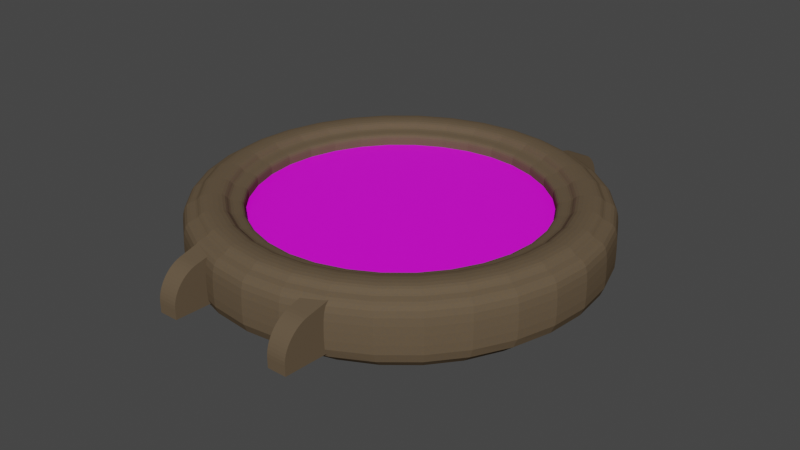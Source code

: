 # Source: Rel_gio_Madeira.blend  (saved by Blender 3.6.11; exported with 4.5.12 LTS)
import bpy
from mathutils import Matrix  # noqa: F401  (used for matrix-valued properties, if any)

bpy.ops.wm.read_factory_settings(use_empty=True)
scene = bpy.context.scene
scene.name = 'Scene'

# ---- collections
col_collection = bpy.data.collections.new('Collection'); scene.collection.children.link(col_collection)

# ---- images (referenced by path relative to the original .blend; pixels are not part of the script)
import os
ASSET_DIR = os.environ.get("B2B_ASSET_DIR", "")  # directory of the original .blend (textures are referenced by path, not embedded)
HERE = os.path.dirname(os.path.abspath(__file__))  # packed textures are extracted next to this script under _unpacked/

def load_image(name, relpath, width, height, colorspace="sRGB"):
    """Load a texture the original file referenced (path relative to the .blend, or extracted next to this script)."""
    p = next((c for c in (os.path.join(HERE, relpath), os.path.join(ASSET_DIR, relpath)) if relpath and os.path.exists(c)), "")
    if p:
        img = bpy.data.images.load(p, check_existing=True)
        img.name = name
    else:  # same state as the original file: an image datablock whose file is absent (Cycles renders it pink)
        img = bpy.data.images.new(name, width, height)
        img.source = "FILE"
        img.filepath = "//" + (relpath or name)
    img.colorspace_settings.name = colorspace
    return img
img_sat_removebg_preview_png = load_image('Sat-removebg-preview.png', 'Sat-removebg-preview.png', 1024, 1024, 'sRGB')

# ---- materials (node trees are filled in below, after node groups)
mat_material_002 = bpy.data.materials.new('Material.002')
mat_material_002.use_transparent_shadow = False
mat_matte_paint = bpy.data.materials.new('Matte Paint')
mat_matte_paint.alpha_threshold = 0.0
mat_matte_paint.use_transparent_shadow = False
mat_matte_paint.diffuse_color = (0.003096, 0.003008, 0.003074, 1.0)
mat_matte_paint.roughness = 1.0
mat_matte_paint.line_color = (0.0, 0.0, 0.0, 1.0)

# ---- node groups
ng_matte_paint = bpy.data.node_groups.new('Matte Paint', 'ShaderNodeTree')
_s = ng_matte_paint.interface.new_socket(name='Shader', in_out='OUTPUT', socket_type='NodeSocketShader')
_s = ng_matte_paint.interface.new_socket(name='Base Color', in_out='INPUT', socket_type='NodeSocketColor')
_s = ng_matte_paint.interface.new_socket(name='Reflective Factor', in_out='INPUT', socket_type='NodeSocketFloat')
_s.min_value = 0.0
_s.max_value = 1.0
_s = ng_matte_paint.interface.new_socket(name='Surface Scale', in_out='INPUT', socket_type='NodeSocketFloat')
_s.default_value = 1.0
_s.min_value = -1e+04
_s.max_value = 1e+04
_N = ng_matte_paint.nodes; _L = ng_matte_paint.links
n0 = _N.new('NodeFrame'); n0.name = 'Author'; n0.location = (-139, -133)
n0.label = 'By: Dr. Hacker "BE HACK 2000"'
n0.width = 268
n0.label_size = 16
n1 = _N.new('ShaderNodeMix'); n1.name = 'Mix'; n1.location = (-640, -371)
n1.data_type = 'RGBA'
n2 = _N.new('ShaderNodeBsdfDiffuse'); n2.name = 'Diffuse BSDF'; n2.location = (-480, -191)
n2.width = 140
n3 = _N.new('ShaderNodeMix'); n3.name = 'Mix.001'; n3.location = (-800, -374)
n3.data_type = 'RGBA'
n3.inputs[7].default_value = (0.07324, 0.07324, 0.07324, 1.0)
n4 = _N.new('ShaderNodeLayerWeight'); n4.name = 'Layer Weight'; n4.location = (-800, 0)
n5 = _N.new('ShaderNodeBsdfAnisotropic'); n5.name = 'Glossy BSDF'; n5.location = (-480, -332)
n5.width = 140
n5.distribution = 'BECKMANN'
n5.inputs[1].default_value = 0.4472
n6 = _N.new('ShaderNodeMix'); n6.name = 'Mix.004'; n6.location = (-640, -562)
n6.data_type = 'RGBA'
n6.blend_type = 'MULTIPLY'
n6.inputs[0].default_value = 1.0
n6.inputs[7].default_value = (0.5225, 0.5225, 0.5225, 1.0)
n7 = _N.new('ShaderNodeMixShader'); n7.name = 'Mix Shader'; n7.location = (-320, -334)
n8 = _N.new('ShaderNodeMixShader'); n8.name = 'Mix Shader.002'; n8.location = (-160, 0)
n9 = _N.new('ShaderNodeLightPath'); n9.name = 'Light Path'; n9.location = (-320, 0)
n10 = _N.new('ShaderNodeTexNoise'); n10.name = 'Noise Texture'; n10.location = (-800, -139)
n10.inputs[8].default_value = 0.5
n11 = _N.new('ShaderNodeMix'); n11.name = 'Mix.003'; n11.location = (-480, 0)
n11.data_type = 'RGBA'
n11.inputs[7].default_value = (0.005613, 0.005613, 0.005613, 1.0)
n12 = _N.new('ShaderNodeBrightContrast'); n12.name = 'Bright/Contrast'; n12.location = (-640, -232)
n12.inputs[0].default_value = (0.0, 0.0, 0.0, 1.0)
n13 = _N.new('NodeGroupOutput'); n13.name = 'Group Output'; n13.location = (0, 0)
n14 = _N.new('ShaderNodeValToRGB'); n14.name = 'ColorRamp'; n14.location = (-640, 0)
n14.width = 140
n14.color_ramp.interpolation = 'B_SPLINE'
while len(n14.color_ramp.elements) > 1: n14.color_ramp.elements.remove(n14.color_ramp.elements[-1])
n14.color_ramp.elements[0].position = 0.07455; n14.color_ramp.elements[0].color = (0.0, 0.0, 0.0, 1.0)
_e = n14.color_ramp.elements.new(0.45); _e.color = (1.0, 1.0, 1.0, 1.0)
n15 = _N.new('ShaderNodeMath'); n15.name = 'Math'; n15.location = (-960, 0)
n15.operation = 'MULTIPLY'
n15.inputs[1].default_value = 200.0
n16 = _N.new('NodeGroupInput'); n16.name = 'Group Input'; n16.location = (-1120, 0)
_L.new(n8.outputs[0], n13.inputs[0])
_L.new(n4.outputs[1], n14.inputs[0])
_L.new(n10.outputs[1], n1.inputs[0])
_L.new(n3.outputs[2], n1.inputs[7])
_L.new(n1.outputs[2], n2.inputs[0])
_L.new(n16.outputs[0], n3.inputs[6])
_L.new(n16.outputs[0], n1.inputs[6])
_L.new(n5.outputs[0], n7.inputs[2])
_L.new(n11.outputs[2], n7.inputs[0])
_L.new(n14.outputs[0], n11.inputs[0])
_L.new(n3.outputs[2], n6.inputs[6])
_L.new(n6.outputs[2], n5.inputs[0])
_L.new(n7.outputs[0], n8.inputs[1])
_L.new(n2.outputs[0], n7.inputs[1])
_L.new(n2.outputs[0], n8.inputs[2])
_L.new(n9.outputs[3], n8.inputs[0])
_L.new(n12.outputs[0], n11.inputs[6])
_L.new(n16.outputs[1], n12.inputs[1])
_L.new(n15.outputs[0], n10.inputs[2])
_L.new(n16.outputs[2], n15.inputs[0])
n13.is_active_output = True

# ---- material node trees
mat_material_002.use_nodes = True; mat_material_002.node_tree.nodes.clear()
_N = mat_material_002.node_tree.nodes; _L = mat_material_002.node_tree.links
n0 = _N.new('ShaderNodeBsdfPrincipled'); n0.name = 'Principled BSDF'; n0.location = (10, 300)
n0.distribution = 'GGX'
n0.subsurface_method = 'RANDOM_WALK_SKIN'
n0.inputs[3].default_value = 1.45
n0.inputs[27].default_value = (0.0, 0.0, 0.0, 1.0)
n0.inputs[28].default_value = 1.0
n1 = _N.new('ShaderNodeOutputMaterial'); n1.name = 'Material Output'; n1.location = (300, 300)
n2 = _N.new('ShaderNodeMapping'); n2.name = 'Mapping'; n2.location = (-537, 165)
n3 = _N.new('ShaderNodeTexCoord'); n3.name = 'Texture Coordinate'; n3.location = (-717, 165)
n4 = _N.new('ShaderNodeTexImage'); n4.name = 'Image Texture'; n4.location = (-357, 205)
n4.image = img_sat_removebg_preview_png
_L.new(n0.outputs[0], n1.inputs[0])
_L.new(n4.outputs[0], n0.inputs[0])
_L.new(n2.outputs[0], n4.inputs[0])
_L.new(n3.outputs[2], n2.inputs[0])
n1.is_active_output = True
mat_matte_paint.use_nodes = True; mat_matte_paint.node_tree.nodes.clear()
_N = mat_matte_paint.node_tree.nodes; _L = mat_matte_paint.node_tree.links
n0 = _N.new('ShaderNodeOutputMaterial'); n0.name = 'Material Output'; n0.location = (10, 74)
n1 = _N.new('ShaderNodeGroup'); n1.name = 'Matte Paint'; n1.location = (-197, 74)
n1.label = 'Matte Paint'
n1.width = 187
n1.node_tree = ng_matte_paint
n1.inputs[1].default_value = 0.0
n1.inputs[2].default_value = 1.0
n2 = _N.new('ShaderNodeRGB'); n2.name = 'RGB'; n2.location = (-411, 72)
n2.outputs[0].default_value = (0.1413, 0.09531, 0.05127, 1.0)
_L.new(n1.outputs[0], n0.inputs[0])
_L.new(n2.outputs[0], n1.inputs[0])
n0.is_active_output = True

# ---- world
world_world = bpy.data.worlds.new('World'); scene.world = world_world
world_world.use_nodes = True; world_world.node_tree.nodes.clear()
_N = world_world.node_tree.nodes; _L = world_world.node_tree.links
n0 = _N.new('ShaderNodeOutputWorld'); n0.name = 'World Output'; n0.location = (300, 300)
n1 = _N.new('ShaderNodeBackground'); n1.name = 'Background'; n1.location = (10, 300)
n1.inputs[0].default_value = (0.05088, 0.05088, 0.05088, 1.0)
_L.new(n1.outputs[0], n0.inputs[0])
n0.is_active_output = True
world_world.color = (0.05088, 0.05088, 0.05088)
world_world.use_sun_shadow = False
world_world.sun_shadow_jitter_overblur = 0.0

# ---- meshes
me_circle = bpy.data.meshes.new('Circle')
me_circle.from_pydata([(0.004088, 0.8742, 0.1405), (-0.158, 0.8582, 0.1405), (-0.3139, 0.8109, 0.1405), (-0.4575, 0.7341, 0.1405), (-0.5835, 0.6308, 0.1405), (-0.6868, 0.5049, 0.1405), (-0.7636, 0.3612, 0.1405), (-0.8109, 0.2054, 0.1405), (-0.8268, 0.04326, 0.1405), (-0.8109, -0.1188, 0.1405), (-0.7636, -0.2747, 0.1405), (-0.6868, -0.4184, 0.1405), (-0.5835, -0.5443, 0.1405), (-0.4575, -0.6476, 0.1405), (-0.3139, -0.7244, 0.1405), (-0.158, -0.7717, 0.1405), (0.004088, -0.7877, 0.1405), (0.1662, -0.7717, 0.1405), (0.3221, -0.7244, 0.1405), (0.4657, -0.6476, 0.1405), (0.5916, -0.5443, 0.1405), (0.695, -0.4184, 0.1405), (0.7718, -0.2747, 0.1405), (0.819, -0.1188, 0.1405), (0.835, 0.04326, 0.1405), (0.819, 0.2054, 0.1405), (0.7718, 0.3612, 0.1405), (0.695, 0.5049, 0.1405), (0.5916, 0.6308, 0.1405), (0.4657, 0.7341, 0.1405), (0.3221, 0.8109, 0.1405), (0.1662, 0.8582, 0.1405), (0.004088, 0.8742, 0.2121), (-0.158, 0.8582, 0.2121), (-0.3139, 0.8109, 0.2121), (-0.4575, 0.7341, 0.2121), (-0.5835, 0.6308, 0.2121), (-0.6868, 0.5049, 0.2121), (-0.7636, 0.3612, 0.2121), (-0.8109, 0.2054, 0.2121), (-0.8268, 0.04326, 0.2121), (-0.8109, -0.1188, 0.2121), (-0.7636, -0.2747, 0.2121), (-0.6868, -0.4184, 0.2121), (-0.5835, -0.5443, 0.2121), (-0.4575, -0.6476, 0.2121), (-0.3139, -0.7244, 0.2121), (-0.158, -0.7717, 0.2121), (0.004088, -0.7877, 0.2121), (0.1662, -0.7717, 0.2121), (0.3221, -0.7244, 0.2121), (0.4657, -0.6476, 0.2121), (0.5916, -0.5443, 0.2121), (0.695, -0.4184, 0.2121), (0.7718, -0.2747, 0.2121), (0.819, -0.1188, 0.2121), (0.835, 0.04326, 0.2121), (0.819, 0.2054, 0.2121), (0.7718, 0.3612, 0.2121), (0.695, 0.5049, 0.2121), (0.5916, 0.6308, 0.2121), (0.4657, 0.7341, 0.2121), (0.3221, 0.8109, 0.2121), (0.1662, 0.8582, 0.2121)], [], [(1, 0, 31, 30, 29, 28, 27, 26, 25, 24, 23, 22, 21, 20, 19, 18, 17, 16, 15, 14, 13, 12, 11, 10, 9, 8, 7, 6, 5, 4, 3, 2), (33, 34, 35, 36, 37, 38, 39, 40, 41, 42, 43, 44, 45, 46, 47, 48, 49, 50, 51, 52, 53, 54, 55, 56, 57, 58, 59, 60, 61, 62, 63, 32), (31, 0, 32, 63), (18, 19, 51, 50), (5, 6, 38, 37), (19, 20, 52, 51), (6, 7, 39, 38), (20, 21, 53, 52), (7, 8, 40, 39), (21, 22, 54, 53), (8, 9, 41, 40), (22, 23, 55, 54), (9, 10, 42, 41), (23, 24, 56, 55), (10, 11, 43, 42), (24, 25, 57, 56), (11, 12, 44, 43), (25, 26, 58, 57), (12, 13, 45, 44), (26, 27, 59, 58), (13, 14, 46, 45), (0, 1, 33, 32), (27, 28, 60, 59), (14, 15, 47, 46), (1, 2, 34, 33), (28, 29, 61, 60), (15, 16, 48, 47), (2, 3, 35, 34), (29, 30, 62, 61), (16, 17, 49, 48), (3, 4, 36, 35), (30, 31, 63, 62), (17, 18, 50, 49), (4, 5, 37, 36)])
_uv = me_circle.uv_layers.new(name='UVMap')
_uv.uv.foreach_set('vector', [0.0, 0.0, 0.0, 0.0, 0.0, 0.0, 0.0, 0.0, 0.0, 0.0, 0.0, 0.0, 0.0, 0.0, 0.0, 0.0, 0.0, 0.0, 0.0, 0.0, 0.0, 0.0, 0.0, 0.0, 0.0, 0.0, 0.0, 0.0, 0.0, 0.0, 0.0, 0.0, 0.0, 0.0, 0.0, 0.0, 0.0, 0.0, 0.0, 0.0, 0.0, 0.0, 0.0, 0.0, 0.0, 0.0, 0.0, 0.0, 0.0, 0.0, 0.0, 0.0, 0.0, 0.0, 0.0, 0.0, 0.0, 0.0, 0.0, 0.0, 0.0, 0.0, 0.0, 0.0, 0.6458, 0.9807, 0.5492, 0.9999, 0.4508, 0.9999, 0.3542, 0.9807, 0.2632, 0.943, 0.1813, 0.8883, 0.1117, 0.8187, 0.05699, 0.7368, 0.01931, 0.6458, 0.0001, 0.5492, 0.0001, 0.4508, 0.01931, 0.3542, 0.05699, 0.2632, 0.1117, 0.1813, 0.1813, 0.1117, 0.2632, 0.05699, 0.3542, 0.01931, 0.4508, 9.998e-05, 0.5492, 9.997e-05, 0.6458, 0.01931, 0.7368, 0.05699, 0.8187, 0.1117, 0.8883, 0.1813, 0.943, 0.2632, 0.9807, 0.3542, 0.9999, 0.4508, 0.9999, 0.5492, 0.9807, 0.6458, 0.943, 0.7368, 0.8883, 0.8187, 0.8187, 0.8883, 0.7368, 0.943, 0.0, 0.0, 0.0, 0.0, 0.0, 0.0, 0.0, 0.0, 0.0, 0.0, 0.0, 0.0, 0.0, 0.0, 0.0, 0.0, 0.0, 0.0, 0.0, 0.0, 0.0, 0.0, 0.0, 0.0, 0.0, 0.0, 0.0, 0.0, 0.0, 0.0, 0.0, 0.0, 0.0, 0.0, 0.0, 0.0, 0.0, 0.0, 0.0, 0.0, 0.0, 0.0, 0.0, 0.0, 0.0, 0.0, 0.0, 0.0, 0.0, 0.0, 0.0, 0.0, 0.0, 0.0, 0.0, 0.0, 0.0, 0.0, 0.0, 0.0, 0.0, 0.0, 0.0, 0.0, 0.0, 0.0, 0.0, 0.0, 0.0, 0.0, 0.0, 0.0, 0.0, 0.0, 0.0, 0.0, 0.0, 0.0, 0.0, 0.0, 0.0, 0.0, 0.0, 0.0, 0.0, 0.0, 0.0, 0.0, 0.0, 0.0, 0.0, 0.0, 0.0, 0.0, 0.0, 0.0, 0.0, 0.0, 0.0, 0.0, 0.0, 0.0, 0.0, 0.0, 0.0, 0.0, 0.0, 0.0, 0.0, 0.0, 0.0, 0.0, 0.0, 0.0, 0.0, 0.0, 0.0, 0.0, 0.0, 0.0, 0.0, 0.0, 0.0, 0.0, 0.0, 0.0, 0.0, 0.0, 0.0, 0.0, 0.0, 0.0, 0.0, 0.0, 0.0, 0.0, 0.0, 0.0, 0.0, 0.0, 0.0, 0.0, 0.0, 0.0, 0.0, 0.0, 0.0, 0.0, 0.0, 0.0, 0.0, 0.0, 0.0, 0.0, 0.0, 0.0, 0.0, 0.0, 0.0, 0.0, 0.0, 0.0, 0.0, 0.0, 0.0, 0.0, 0.0, 0.0, 0.0, 0.0, 0.0, 0.0, 0.0, 0.0, 0.0, 0.0, 0.0, 0.0, 0.0, 0.0, 0.0, 0.0, 0.0, 0.0, 0.0, 0.0, 0.0, 0.0, 0.0, 0.0, 0.0, 0.0, 0.0, 0.0, 0.0, 0.0, 0.0, 0.0, 0.0, 0.0, 0.0, 0.0, 0.0, 0.0, 0.0, 0.0, 0.0, 0.0, 0.0, 0.0, 0.0, 0.0, 0.0, 0.0, 0.0, 0.0, 0.0, 0.0, 0.0, 0.0, 0.0, 0.0, 0.0, 0.0, 0.0, 0.0, 0.0, 0.0, 0.0, 0.0, 0.0, 0.0, 0.0, 0.0, 0.0, 0.0, 0.0, 0.0, 0.0, 0.0, 0.0, 0.0, 0.0, 0.0, 0.0, 0.0, 0.0, 0.0, 0.0, 0.0, 0.0, 0.0, 0.0, 0.0, 0.0, 0.0])
me_circle.materials.append(mat_material_002)
me_circle.update()
me_cube_002 = bpy.data.meshes.new('Cube.002')
me_cube_002.from_pydata([(2.262, -0.8133, -1.008), (2.257, 1.187, -1.0), (2.257, 1.187, 1.0), (3.063, -0.8133, -1.008), (3.189, 1.187, -1.0), (3.189, 1.187, 1.0), (2.262, -0.8133, -0.5856), (2.259, 0.2523, 0.7717), (2.262, -0.8055, -0.4515), (2.262, -0.7823, -0.3155), (2.262, -0.7441, -0.1797), (2.262, -0.6912, -0.046), (2.262, -0.6247, 0.08362), (2.262, -0.5453, 0.2073), (2.261, -0.4543, 0.3232), (2.261, -0.353, 0.4296), (2.261, -0.2429, 0.5251), (2.26, -0.1256, 0.6081), (2.26, -0.002717, 0.6775), (2.26, 0.1239, 0.7323), (3.13, 0.2523, 0.7717), (3.063, -0.8133, -0.5856), (3.122, 0.1239, 0.7323), (3.114, -0.002717, 0.6775), (3.106, -0.1256, 0.6081), (3.099, -0.2429, 0.5251), (3.092, -0.353, 0.4296), (3.085, -0.4543, 0.3232), (3.08, -0.5453, 0.2073), (3.075, -0.6247, 0.08362), (3.07, -0.6912, -0.046), (3.067, -0.7441, -0.1797), (3.065, -0.7823, -0.3155), (3.063, -0.8055, -0.4515), (7.58, -0.8133, -1.008), (7.575, 1.187, -1.0), (7.575, 1.187, 1.0), (8.381, -0.8133, -1.008), (8.507, 1.187, -1.0), (8.507, 1.187, 1.0), (7.58, -0.8133, -0.5856), (7.578, 0.2523, 0.7717), (7.58, -0.8055, -0.4515), (7.58, -0.7823, -0.3155), (7.58, -0.7441, -0.1797), (7.58, -0.6912, -0.046), (7.58, -0.6247, 0.08362), (7.58, -0.5453, 0.2073), (7.579, -0.4543, 0.3232), (7.579, -0.353, 0.4296), (7.579, -0.2429, 0.5251), (7.579, -0.1256, 0.6081), (7.578, -0.002717, 0.6775), (7.578, 0.1239, 0.7323), (8.448, 0.2523, 0.7717), (8.381, -0.8133, -0.5856), (8.44, 0.1239, 0.7323), (8.432, -0.002717, 0.6775), (8.424, -0.1256, 0.6081), (8.417, -0.2429, 0.5251), (8.41, -0.353, 0.4296), (8.404, -0.4543, 0.3232), (8.398, -0.5453, 0.2073), (8.393, -0.6247, 0.08362), (8.389, -0.6912, -0.046), (8.385, -0.7441, -0.1797), (8.383, -0.7823, -0.3155), (8.381, -0.8055, -0.4515), (8.451, 17.93, -1.008), (8.457, 15.93, -1.0), (8.457, 15.93, 1.0), (7.651, 17.93, -1.008), (7.524, 15.93, -1.0), (7.524, 15.93, 1.0), (8.451, 17.93, -0.5856), (8.454, 16.86, 0.7717), (8.451, 17.92, -0.4515), (8.452, 17.89, -0.3155), (8.452, 17.86, -0.1797), (8.452, 17.8, -0.046), (8.452, 17.74, 0.08362), (8.452, 17.66, 0.2073), (8.452, 17.57, 0.3232), (8.453, 17.46, 0.4296), (8.453, 17.35, 0.5251), (8.453, 17.24, 0.6081), (8.454, 17.11, 0.6775), (8.454, 16.99, 0.7323), (7.584, 16.86, 0.7717), (7.651, 17.93, -0.5856), (7.592, 16.99, 0.7323), (7.6, 17.11, 0.6775), (7.607, 17.24, 0.6081), (7.615, 17.35, 0.5251), (7.622, 17.46, 0.4296), (7.628, 17.57, 0.3232), (7.634, 17.66, 0.2073), (7.639, 17.74, 0.08362), (7.643, 17.8, -0.046), (7.647, 17.86, -0.1797), (7.649, 17.89, -0.3155), (7.65, 17.92, -0.4515), (3.133, 17.93, -1.008), (3.139, 15.93, -1.0), (3.139, 15.93, 1.0), (2.333, 17.93, -1.008), (2.206, 15.93, -1.0), (2.206, 15.93, 1.0), (3.133, 17.93, -0.5856), (3.136, 16.86, 0.7717), (3.133, 17.92, -0.4515), (3.133, 17.89, -0.3155), (3.134, 17.86, -0.1797), (3.134, 17.8, -0.046), (3.134, 17.74, 0.08362), (3.134, 17.66, 0.2073), (3.134, 17.57, 0.3232), (3.135, 17.46, 0.4296), (3.135, 17.35, 0.5251), (3.135, 17.24, 0.6081), (3.135, 17.11, 0.6775), (3.136, 16.99, 0.7323), (2.265, 16.86, 0.7717), (2.333, 17.93, -0.5856), (2.274, 16.99, 0.7323), (2.282, 17.11, 0.6775), (2.289, 17.24, 0.6081), (2.297, 17.35, 0.5251), (2.304, 17.46, 0.4296), (2.31, 17.57, 0.3232), (2.316, 17.66, 0.2073), (2.321, 17.74, 0.08362), (2.325, 17.8, -0.046), (2.328, 17.86, -0.1797), (2.331, 17.89, -0.3155), (2.332, 17.92, -0.4515)], [], [(5, 2, 7, 20), (1, 2, 5, 4), (0, 6, 8, 9, 10, 11, 12, 13, 14, 15, 16, 17, 18, 19, 7, 2, 1), (1, 4, 3, 0), (4, 5, 20, 22, 23, 24, 25, 26, 27, 28, 29, 30, 31, 32, 33, 21, 3), (20, 7, 19, 22), (22, 19, 18, 23), (23, 18, 17, 24), (24, 17, 16, 25), (25, 16, 15, 26), (26, 15, 14, 27), (27, 14, 13, 28), (28, 13, 12, 29), (29, 12, 11, 30), (30, 11, 10, 31), (31, 10, 9, 32), (32, 9, 8, 33), (33, 8, 6, 21), (3, 21, 6, 0), (39, 36, 41, 54), (35, 36, 39, 38), (34, 40, 42, 43, 44, 45, 46, 47, 48, 49, 50, 51, 52, 53, 41, 36, 35), (35, 38, 37, 34), (38, 39, 54, 56, 57, 58, 59, 60, 61, 62, 63, 64, 65, 66, 67, 55, 37), (54, 41, 53, 56), (56, 53, 52, 57), (57, 52, 51, 58), (58, 51, 50, 59), (59, 50, 49, 60), (60, 49, 48, 61), (61, 48, 47, 62), (62, 47, 46, 63), (63, 46, 45, 64), (64, 45, 44, 65), (65, 44, 43, 66), (66, 43, 42, 67), (67, 42, 40, 55), (37, 55, 40, 34), (73, 70, 75, 88), (69, 70, 73, 72), (68, 74, 76, 77, 78, 79, 80, 81, 82, 83, 84, 85, 86, 87, 75, 70, 69), (69, 72, 71, 68), (72, 73, 88, 90, 91, 92, 93, 94, 95, 96, 97, 98, 99, 100, 101, 89, 71), (88, 75, 87, 90), (90, 87, 86, 91), (91, 86, 85, 92), (92, 85, 84, 93), (93, 84, 83, 94), (94, 83, 82, 95), (95, 82, 81, 96), (96, 81, 80, 97), (97, 80, 79, 98), (98, 79, 78, 99), (99, 78, 77, 100), (100, 77, 76, 101), (101, 76, 74, 89), (71, 89, 74, 68), (107, 104, 109, 122), (103, 104, 107, 106), (102, 108, 110, 111, 112, 113, 114, 115, 116, 117, 118, 119, 120, 121, 109, 104, 103), (103, 106, 105, 102), (106, 107, 122, 124, 125, 126, 127, 128, 129, 130, 131, 132, 133, 134, 135, 123, 105), (122, 109, 121, 124), (124, 121, 120, 125), (125, 120, 119, 126), (126, 119, 118, 127), (127, 118, 117, 128), (128, 117, 116, 129), (129, 116, 115, 130), (130, 115, 114, 131), (131, 114, 113, 132), (132, 113, 112, 133), (133, 112, 111, 134), (134, 111, 110, 135), (135, 110, 108, 123), (105, 123, 108, 102)])
me_cube_002.polygons.foreach_set('use_smooth', [True] * 76)
_k = set([(0, 1), (0, 3), (0, 6), (1, 2), (1, 4), (2, 5), (2, 7), (3, 4), (3, 21), (4, 5), (5, 20), (6, 8), (6, 21), (7, 19), (7, 20), (8, 9), (8, 33), (9, 10), (9, 32), (10, 11), (10, 31), (11, 12), (11, 30), (12, 13), (12, 29), (13, 14), (13, 28), (14, 15), (14, 27), (15, 16), (15, 26), (16, 17), (16, 25), (17, 18), (17, 24), (18, 19), (18, 23), (19, 22), (20, 22), (21, 33), (22, 23), (23, 24), (24, 25), (25, 26), (26, 27), (27, 28), (28, 29), (29, 30), (30, 31), (31, 32), (32, 33), (34, 35), (34, 37), (34, 40), (35, 36), (35, 38), (36, 39), (36, 41), (37, 38), (37, 55), (38, 39), (39, 54), (40, 42), (40, 55), (41, 53), (41, 54), (42, 43), (42, 67), (43, 44), (43, 66), (44, 45), (44, 65), (45, 46), (45, 64), (46, 47), (46, 63), (47, 48), (47, 62), (48, 49), (48, 61), (49, 50), (49, 60), (50, 51), (50, 59), (51, 52), (51, 58), (52, 53), (52, 57), (53, 56), (54, 56), (55, 67), (56, 57), (57, 58), (58, 59), (59, 60), (60, 61), (61, 62), (62, 63), (63, 64), (64, 65), (65, 66), (66, 67), (68, 69), (68, 71), (68, 74), (69, 70), (69, 72), (70, 73), (70, 75), (71, 72), (71, 89), (72, 73), (73, 88), (74, 76), (74, 89), (75, 87), (75, 88), (76, 77), (76, 101), (77, 78), (77, 100), (78, 79), (78, 99), (79, 80), (79, 98), (80, 81), (80, 97), (81, 82), (81, 96), (82, 83), (82, 95), (83, 84), (83, 94), (84, 85), (84, 93), (85, 86), (85, 92), (86, 87), (86, 91), (87, 90), (88, 90), (89, 101), (90, 91), (91, 92), (92, 93), (93, 94), (94, 95), (95, 96), (96, 97), (97, 98), (98, 99), (99, 100), (100, 101), (102, 103), (102, 105), (102, 108), (103, 104), (103, 106), (104, 107), (104, 109), (105, 106), (105, 123), (106, 107), (107, 122), (108, 110), (108, 123), (109, 121), (109, 122), (110, 111), (110, 135), (111, 112), (111, 134), (112, 113), (112, 133), (113, 114), (113, 132), (114, 115), (114, 131), (115, 116), (115, 130), (116, 117), (116, 129), (117, 118), (117, 128), (118, 119), (118, 127), (119, 120), (119, 126), (120, 121), (120, 125), (121, 124), (122, 124), (123, 135), (124, 125), (125, 126), (126, 127), (127, 128), (128, 129), (129, 130), (130, 131), (131, 132), (132, 133), (133, 134), (134, 135)])
me_cube_002.attributes.new('sharp_edge', 'BOOLEAN', 'EDGE').data.foreach_set('value', [ (min(e.vertices), max(e.vertices)) in _k for e in me_cube_002.edges])
_uv = me_cube_002.uv_layers.new(name='UVMap')
_uv.uv.foreach_set('vector', [0.625, 0.5, 0.875, 0.5, 0.875, 0.6168, 0.625, 0.6168, 0.375, 0.25, 0.625, 0.25, 0.625, 0.5, 0.375, 0.5, 0.375, 0.0, 0.4445, 0.0, 0.4665, 0.0009712, 0.4884, 0.003871, 0.51, 0.008656, 0.5308, 0.01526, 0.5504, 0.02358, 0.5681, 0.0335, 0.5835, 0.04487, 0.5964, 0.05753, 0.6068, 0.0713, 0.6148, 0.08597, 0.6205, 0.1013, 0.6239, 0.1171, 0.625, 0.1332, 0.625, 0.25, 0.375, 0.25, 0.125, 0.5, 0.375, 0.5, 0.375, 0.75, 0.125, 0.75, 0.375, 0.5, 0.625, 0.5, 0.625, 0.6168, 0.6239, 0.6329, 0.6205, 0.6487, 0.6148, 0.664, 0.6068, 0.6787, 0.5964, 0.6925, 0.5835, 0.7051, 0.5681, 0.7165, 0.5504, 0.7264, 0.5308, 0.7347, 0.51, 0.7413, 0.4884, 0.7461, 0.4665, 0.749, 0.4445, 0.75, 0.375, 0.75, 0.625, 0.6168, 0.875, 0.6168, 0.875, 0.6331, 0.625, 0.6331, 0.625, 0.6331, 0.875, 0.6331, 0.875, 0.6496, 0.6249, 0.6496, 0.6249, 0.6496, 0.875, 0.6496, 0.875, 0.6661, 0.6247, 0.6661, 0.6247, 0.6661, 0.875, 0.6661, 0.875, 0.6823, 0.6245, 0.6823, 0.6245, 0.6823, 0.875, 0.6823, 0.875, 0.6981, 0.6242, 0.6981, 0.6242, 0.6981, 0.875, 0.6981, 0.875, 0.75, 0.625, 0.75, 0.625, 0.75, 0.625, 1.0, 0.575, 1.0, 0.575, 0.7447, 0.575, 0.7447, 0.575, 1.0, 0.5546, 1.0, 0.5546, 0.7463, 0.5546, 0.7463, 0.5546, 1.0, 0.5333, 1.0, 0.5333, 0.7476, 0.5333, 0.7476, 0.5333, 1.0, 0.5113, 1.0, 0.5113, 0.7486, 0.5113, 0.7486, 0.5113, 1.0, 0.489, 1.0, 0.489, 0.7494, 0.489, 0.7494, 0.489, 1.0, 0.4666, 1.0, 0.4666, 0.7498, 0.4666, 0.7498, 0.4666, 1.0, 0.4445, 1.0, 0.4445, 0.75, 0.375, 0.75, 0.4445, 0.75, 0.4445, 1.0, 0.375, 1.0, 0.625, 0.5, 0.875, 0.5, 0.875, 0.6168, 0.625, 0.6168, 0.375, 0.25, 0.625, 0.25, 0.625, 0.5, 0.375, 0.5, 0.375, 0.0, 0.4445, 0.0, 0.4665, 0.0009712, 0.4884, 0.003871, 0.51, 0.008656, 0.5308, 0.01526, 0.5504, 0.02358, 0.5681, 0.0335, 0.5835, 0.04487, 0.5964, 0.05753, 0.6068, 0.0713, 0.6148, 0.08597, 0.6205, 0.1013, 0.6239, 0.1171, 0.625, 0.1332, 0.625, 0.25, 0.375, 0.25, 0.125, 0.5, 0.375, 0.5, 0.375, 0.75, 0.125, 0.75, 0.375, 0.5, 0.625, 0.5, 0.625, 0.6168, 0.6239, 0.6329, 0.6205, 0.6487, 0.6148, 0.664, 0.6068, 0.6787, 0.5964, 0.6925, 0.5835, 0.7051, 0.5681, 0.7165, 0.5504, 0.7264, 0.5308, 0.7347, 0.51, 0.7413, 0.4884, 0.7461, 0.4665, 0.749, 0.4445, 0.75, 0.375, 0.75, 0.625, 0.6168, 0.875, 0.6168, 0.875, 0.6331, 0.625, 0.6331, 0.625, 0.6331, 0.875, 0.6331, 0.875, 0.6496, 0.6249, 0.6496, 0.6249, 0.6496, 0.875, 0.6496, 0.875, 0.6661, 0.6247, 0.6661, 0.6247, 0.6661, 0.875, 0.6661, 0.875, 0.6823, 0.6245, 0.6823, 0.6245, 0.6823, 0.875, 0.6823, 0.875, 0.6981, 0.6242, 0.6981, 0.6242, 0.6981, 0.875, 0.6981, 0.875, 0.75, 0.625, 0.75, 0.625, 0.75, 0.625, 1.0, 0.575, 1.0, 0.575, 0.7447, 0.575, 0.7447, 0.575, 1.0, 0.5546, 1.0, 0.5546, 0.7463, 0.5546, 0.7463, 0.5546, 1.0, 0.5333, 1.0, 0.5333, 0.7476, 0.5333, 0.7476, 0.5333, 1.0, 0.5113, 1.0, 0.5113, 0.7486, 0.5113, 0.7486, 0.5113, 1.0, 0.489, 1.0, 0.489, 0.7494, 0.489, 0.7494, 0.489, 1.0, 0.4666, 1.0, 0.4666, 0.7498, 0.4666, 0.7498, 0.4666, 1.0, 0.4445, 1.0, 0.4445, 0.75, 0.375, 0.75, 0.4445, 0.75, 0.4445, 1.0, 0.375, 1.0, 0.625, 0.5, 0.875, 0.5, 0.875, 0.6168, 0.625, 0.6168, 0.375, 0.25, 0.625, 0.25, 0.625, 0.5, 0.375, 0.5, 0.375, 0.0, 0.4445, 0.0, 0.4665, 0.0009712, 0.4884, 0.003871, 0.51, 0.008656, 0.5308, 0.01526, 0.5504, 0.02358, 0.5681, 0.0335, 0.5835, 0.04487, 0.5964, 0.05753, 0.6068, 0.0713, 0.6148, 0.08597, 0.6205, 0.1013, 0.6239, 0.1171, 0.625, 0.1332, 0.625, 0.25, 0.375, 0.25, 0.125, 0.5, 0.375, 0.5, 0.375, 0.75, 0.125, 0.75, 0.375, 0.5, 0.625, 0.5, 0.625, 0.6168, 0.6239, 0.6329, 0.6205, 0.6487, 0.6148, 0.664, 0.6068, 0.6787, 0.5964, 0.6925, 0.5835, 0.7051, 0.5681, 0.7165, 0.5504, 0.7264, 0.5308, 0.7347, 0.51, 0.7413, 0.4884, 0.7461, 0.4665, 0.749, 0.4445, 0.75, 0.375, 0.75, 0.625, 0.6168, 0.875, 0.6168, 0.875, 0.6331, 0.625, 0.6331, 0.625, 0.6331, 0.875, 0.6331, 0.875, 0.6496, 0.6249, 0.6496, 0.6249, 0.6496, 0.875, 0.6496, 0.875, 0.6661, 0.6247, 0.6661, 0.6247, 0.6661, 0.875, 0.6661, 0.875, 0.6823, 0.6245, 0.6823, 0.6245, 0.6823, 0.875, 0.6823, 0.875, 0.6981, 0.6242, 0.6981, 0.6242, 0.6981, 0.875, 0.6981, 0.875, 0.75, 0.625, 0.75, 0.625, 0.75, 0.625, 1.0, 0.575, 1.0, 0.575, 0.7447, 0.575, 0.7447, 0.575, 1.0, 0.5546, 1.0, 0.5546, 0.7463, 0.5546, 0.7463, 0.5546, 1.0, 0.5333, 1.0, 0.5333, 0.7476, 0.5333, 0.7476, 0.5333, 1.0, 0.5113, 1.0, 0.5113, 0.7486, 0.5113, 0.7486, 0.5113, 1.0, 0.489, 1.0, 0.489, 0.7494, 0.489, 0.7494, 0.489, 1.0, 0.4666, 1.0, 0.4666, 0.7498, 0.4666, 0.7498, 0.4666, 1.0, 0.4445, 1.0, 0.4445, 0.75, 0.375, 0.75, 0.4445, 0.75, 0.4445, 1.0, 0.375, 1.0, 0.625, 0.5, 0.875, 0.5, 0.875, 0.6168, 0.625, 0.6168, 0.375, 0.25, 0.625, 0.25, 0.625, 0.5, 0.375, 0.5, 0.375, 0.0, 0.4445, 0.0, 0.4665, 0.0009712, 0.4884, 0.003871, 0.51, 0.008656, 0.5308, 0.01526, 0.5504, 0.02358, 0.5681, 0.0335, 0.5835, 0.04487, 0.5964, 0.05753, 0.6068, 0.0713, 0.6148, 0.08597, 0.6205, 0.1013, 0.6239, 0.1171, 0.625, 0.1332, 0.625, 0.25, 0.375, 0.25, 0.125, 0.5, 0.375, 0.5, 0.375, 0.75, 0.125, 0.75, 0.375, 0.5, 0.625, 0.5, 0.625, 0.6168, 0.6239, 0.6329, 0.6205, 0.6487, 0.6148, 0.664, 0.6068, 0.6787, 0.5964, 0.6925, 0.5835, 0.7051, 0.5681, 0.7165, 0.5504, 0.7264, 0.5308, 0.7347, 0.51, 0.7413, 0.4884, 0.7461, 0.4665, 0.749, 0.4445, 0.75, 0.375, 0.75, 0.625, 0.6168, 0.875, 0.6168, 0.875, 0.6331, 0.625, 0.6331, 0.625, 0.6331, 0.875, 0.6331, 0.875, 0.6496, 0.6249, 0.6496, 0.6249, 0.6496, 0.875, 0.6496, 0.875, 0.6661, 0.6247, 0.6661, 0.6247, 0.6661, 0.875, 0.6661, 0.875, 0.6823, 0.6245, 0.6823, 0.6245, 0.6823, 0.875, 0.6823, 0.875, 0.6981, 0.6242, 0.6981, 0.6242, 0.6981, 0.875, 0.6981, 0.875, 0.75, 0.625, 0.75, 0.625, 0.75, 0.625, 1.0, 0.575, 1.0, 0.575, 0.7447, 0.575, 0.7447, 0.575, 1.0, 0.5546, 1.0, 0.5546, 0.7463, 0.5546, 0.7463, 0.5546, 1.0, 0.5333, 1.0, 0.5333, 0.7476, 0.5333, 0.7476, 0.5333, 1.0, 0.5113, 1.0, 0.5113, 0.7486, 0.5113, 0.7486, 0.5113, 1.0, 0.489, 1.0, 0.489, 0.7494, 0.489, 0.7494, 0.489, 1.0, 0.4666, 1.0, 0.4666, 0.7498, 0.4666, 0.7498, 0.4666, 1.0, 0.4445, 1.0, 0.4445, 0.75, 0.375, 0.75, 0.4445, 0.75, 0.4445, 1.0, 0.375, 1.0])
_uv = me_cube_002.uv_layers.new(name='automap')
_uv.uv.foreach_set('vector', [0.2667, -0.2931, 0.1664, -0.2931, 0.1666, -0.3937, 0.2603, -0.3937, 0.1664, 0.3812, 0.1664, 0.5964, 0.2667, 0.5964, 0.2667, 0.3812, -0.5084, 0.3803, -0.5084, 0.4258, -0.5076, 0.4402, -0.5051, 0.4548, -0.5009, 0.4694, -0.4953, 0.4838, -0.4881, 0.4978, -0.4796, 0.5111, -0.4698, 0.5236, -0.4589, 0.535, -0.447, 0.5453, -0.4344, 0.5542, -0.4212, 0.5617, -0.4075, 0.5676, -0.3937, 0.5718, -0.2931, 0.5964, -0.2931, 0.3812, 0.1664, -0.2931, 0.2667, -0.2931, 0.2531, -0.5084, 0.1669, -0.5084, -0.2931, 0.3812, -0.2931, 0.5964, -0.3937, 0.5718, -0.4075, 0.5676, -0.4212, 0.5617, -0.4344, 0.5542, -0.447, 0.5453, -0.4589, 0.535, -0.4698, 0.5236, -0.4796, 0.5111, -0.4881, 0.4978, -0.4953, 0.4838, -0.5009, 0.4694, -0.5051, 0.4548, -0.5076, 0.4402, -0.5084, 0.4258, -0.5084, 0.3803, 0.2603, -0.3937, 0.1666, -0.3937, 0.1667, -0.4075, 0.2595, -0.4075, 0.2595, -0.4075, 0.1667, -0.4075, 0.1667, -0.4212, 0.2586, -0.4212, 0.2586, -0.4212, 0.1667, -0.4212, 0.1667, -0.4344, 0.2578, -0.4344, 0.2578, -0.4344, 0.1667, -0.4344, 0.1668, -0.447, 0.257, -0.447, 0.257, -0.447, 0.1668, -0.447, 0.1668, -0.4589, 0.2562, -0.4589, 0.2562, 0.535, 0.1668, 0.535, 0.1668, 0.5236, 0.2555, 0.5236, 0.2555, 0.5236, 0.1668, 0.5236, 0.1669, 0.5111, 0.2549, 0.5111, 0.2549, 0.5111, 0.1669, 0.5111, 0.1669, 0.4978, 0.2544, 0.4978, 0.2544, 0.4978, 0.1669, 0.4978, 0.1669, 0.4838, 0.2539, 0.4838, 0.2539, 0.4838, 0.1669, 0.4838, 0.1669, 0.4694, 0.2536, 0.4694, 0.2536, 0.4694, 0.1669, 0.4694, 0.1669, 0.4548, 0.2533, 0.4548, 0.2533, 0.4548, 0.1669, 0.4548, 0.1669, 0.4402, 0.2531, 0.4402, 0.2531, 0.4402, 0.1669, 0.4402, 0.1669, 0.4258, 0.2531, 0.4258, 0.2531, 0.3803, 0.2531, 0.4258, 0.1669, 0.4258, 0.1669, 0.3803, 0.8391, -0.2931, 0.7387, -0.2931, 0.739, -0.3937, 0.8327, -0.3937, 0.7387, 0.3812, 0.7387, 0.5964, 0.8391, 0.5964, 0.8391, 0.3812, -0.5084, 0.3803, -0.5084, 0.4258, -0.5076, 0.4402, -0.5051, 0.4548, -0.5009, 0.4694, -0.4953, 0.4838, -0.4881, 0.4978, -0.4796, 0.5111, -0.4698, 0.5236, -0.4589, 0.535, -0.447, 0.5453, -0.4344, 0.5542, -0.4212, 0.5617, -0.4075, 0.5676, -0.3937, 0.5718, -0.2931, 0.5964, -0.2931, 0.3812, 0.7387, -0.2931, 0.8391, -0.2931, 0.8255, -0.5084, 0.7393, -0.5084, -0.2931, 0.3812, -0.2931, 0.5964, -0.3937, 0.5718, -0.4075, 0.5676, -0.4212, 0.5617, -0.4344, 0.5542, -0.447, 0.5453, -0.4589, 0.535, -0.4698, 0.5236, -0.4796, 0.5111, -0.4881, 0.4978, -0.4953, 0.4838, -0.5009, 0.4694, -0.5051, 0.4548, -0.5076, 0.4402, -0.5084, 0.4258, -0.5084, 0.3803, 0.8327, -0.3937, 0.739, -0.3937, 0.739, -0.4075, 0.8319, -0.4075, 0.8319, -0.4075, 0.739, -0.4075, 0.7391, -0.4212, 0.831, -0.4212, 0.831, -0.4212, 0.7391, -0.4212, 0.7391, -0.4344, 0.8302, -0.4344, 0.8302, -0.4344, 0.7391, -0.4344, 0.7392, -0.447, 0.8294, -0.447, 0.8294, -0.447, 0.7392, -0.447, 0.7392, -0.4589, 0.8286, -0.4589, 0.8286, 0.535, 0.7392, 0.535, 0.7392, 0.5236, 0.8279, 0.5236, 0.8279, 0.5236, 0.7392, 0.5236, 0.7392, 0.5111, 0.8273, 0.5111, 0.8273, 0.5111, 0.7392, 0.5111, 0.7393, 0.4978, 0.8268, 0.4978, 0.8268, 0.4978, 0.7393, 0.4978, 0.7393, 0.4838, 0.8263, 0.4838, 0.8263, 0.4838, 0.7393, 0.4838, 0.7393, 0.4694, 0.8259, 0.4694, 0.8259, 0.4694, 0.7393, 0.4694, 0.7393, 0.4548, 0.8257, 0.4548, 0.8257, 0.4548, 0.7393, 0.4548, 0.7393, 0.4402, 0.8255, 0.4402, 0.8255, 0.4402, 0.7393, 0.4402, 0.7393, 0.4258, 0.8255, 0.4258, 0.8255, 0.3803, 0.8255, 0.4258, 0.7393, 0.4258, 0.7393, 0.3803, 0.7333, 1.293, 0.8336, 1.293, 0.8334, 1.394, 0.7397, 1.394, 0.8336, 0.3812, 0.8336, 0.5964, 0.7333, 0.5964, 0.7333, 0.3812, 1.508, 0.3803, 1.508, 0.4258, 1.508, 0.4402, 1.505, 0.4548, 1.501, 0.4694, 1.495, 0.4838, 1.488, 0.4978, 1.48, 0.5111, 1.47, 0.5236, 1.459, 0.535, 1.447, 0.5453, 1.434, 0.5542, 1.421, 0.5617, 1.408, 0.5676, 1.394, 0.5718, 1.293, 0.5964, 1.293, 0.3812, 0.8336, 1.293, 0.7333, 1.293, 0.7469, 1.508, 0.8331, 1.508, 1.293, 0.3812, 1.293, 0.5964, 1.394, 0.5718, 1.408, 0.5676, 1.421, 0.5617, 1.434, 0.5542, 1.447, 0.5453, 1.459, 0.535, 1.47, 0.5236, 1.48, 0.5111, 1.488, 0.4978, 1.495, 0.4838, 1.501, 0.4694, 1.505, 0.4548, 1.508, 0.4402, 1.508, 0.4258, 1.508, 0.3803, 0.7397, 1.394, 0.8334, 1.394, 0.8333, 1.408, 0.7405, 1.408, 0.7405, 1.408, 0.8333, 1.408, 0.8333, 1.421, 0.7414, 1.421, 0.7414, 1.421, 0.8333, 1.421, 0.8333, 1.434, 0.7422, 1.434, 0.7422, 1.434, 0.8333, 1.434, 0.8332, 1.447, 0.743, 1.447, 0.743, 1.447, 0.8332, 1.447, 0.8332, 1.459, 0.7438, 1.459, 0.7438, 0.535, 0.8332, 0.535, 0.8332, 0.5236, 0.7445, 0.5236, 0.7445, 0.5236, 0.8332, 0.5236, 0.8331, 0.5111, 0.7451, 0.5111, 0.7451, 0.5111, 0.8331, 0.5111, 0.8331, 0.4978, 0.7456, 0.4978, 0.7456, 0.4978, 0.8331, 0.4978, 0.8331, 0.4838, 0.7461, 0.4838, 0.7461, 0.4838, 0.8331, 0.4838, 0.8331, 0.4694, 0.7464, 0.4694, 0.7464, 0.4694, 0.8331, 0.4694, 0.8331, 0.4548, 0.7467, 0.4548, 0.7467, 0.4548, 0.8331, 0.4548, 0.8331, 0.4402, 0.7469, 0.4402, 0.7469, 0.4402, 0.8331, 0.4402, 0.8331, 0.4258, 0.7469, 0.4258, 0.7469, 0.3803, 0.7469, 0.4258, 0.8331, 0.4258, 0.8331, 0.3803, 0.1609, 1.293, 0.2613, 1.293, 0.261, 1.394, 0.1673, 1.394, 0.2613, 0.3812, 0.2613, 0.5964, 0.1609, 0.5964, 0.1609, 0.3812, 1.508, 0.3803, 1.508, 0.4258, 1.508, 0.4402, 1.505, 0.4548, 1.501, 0.4694, 1.495, 0.4838, 1.488, 0.4978, 1.48, 0.5111, 1.47, 0.5236, 1.459, 0.535, 1.447, 0.5453, 1.434, 0.5542, 1.421, 0.5617, 1.408, 0.5676, 1.394, 0.5718, 1.293, 0.5964, 1.293, 0.3812, 0.2613, 1.293, 0.1609, 1.293, 0.1745, 1.508, 0.2607, 1.508, 1.293, 0.3812, 1.293, 0.5964, 1.394, 0.5718, 1.408, 0.5676, 1.421, 0.5617, 1.434, 0.5542, 1.447, 0.5453, 1.459, 0.535, 1.47, 0.5236, 1.48, 0.5111, 1.488, 0.4978, 1.495, 0.4838, 1.501, 0.4694, 1.505, 0.4548, 1.508, 0.4402, 1.508, 0.4258, 1.508, 0.3803, 0.1673, 1.394, 0.261, 1.394, 0.261, 1.408, 0.1681, 1.408, 0.1681, 1.408, 0.261, 1.408, 0.2609, 1.421, 0.169, 1.421, 0.169, 1.421, 0.2609, 1.421, 0.2609, 1.434, 0.1698, 1.434, 0.1698, 1.434, 0.2609, 1.434, 0.2608, 1.447, 0.1706, 1.447, 0.1706, 1.447, 0.2608, 1.447, 0.2608, 1.459, 0.1714, 1.459, 0.1714, 0.535, 0.2608, 0.535, 0.2608, 0.5236, 0.1721, 0.5236, 0.1721, 0.5236, 0.2608, 0.5236, 0.2608, 0.5111, 0.1727, 0.5111, 0.1727, 0.5111, 0.2608, 0.5111, 0.2607, 0.4978, 0.1732, 0.4978, 0.1732, 0.4978, 0.2607, 0.4978, 0.2607, 0.4838, 0.1737, 0.4838, 0.1737, 0.4838, 0.2607, 0.4838, 0.2607, 0.4694, 0.1741, 0.4694, 0.1741, 0.4694, 0.2607, 0.4694, 0.2607, 0.4548, 0.1743, 0.4548, 0.1743, 0.4548, 0.2607, 0.4548, 0.2607, 0.4402, 0.1745, 0.4402, 0.1745, 0.4402, 0.2607, 0.4402, 0.2607, 0.4258, 0.1745, 0.4258, 0.1745, 0.3803, 0.1745, 0.4258, 0.2607, 0.4258, 0.2607, 0.3803])
_uv.active_render = True
me_cube_002.materials.append(mat_matte_paint)
me_cube_002.auto_texspace = False
me_cube_002.update()
me_cube_002.normals_split_custom_set([tuple(v) for v in zip(*[iter([0.0, -0.2373, 0.9714, 0.0, -0.2373, 0.9714, 0.0, -0.2373, 0.9714, 0.0, -0.2373, 0.9714, 0.0, 1.0, 0.0, 0.0, 1.0, 0.0, 0.0, 1.0, 0.0, 0.0, 1.0, 0.0, -1.0, -0.002649, 1.889e-08, -1.0, -0.002649, 1.889e-08, -1.0, -0.002649, 1.889e-08, -1.0, -0.002649, 1.889e-08, -1.0, -0.002649, 1.889e-08, -1.0, -0.002649, 1.889e-08, -1.0, -0.002649, 1.889e-08, -1.0, -0.002649, 1.889e-08, -1.0, -0.002649, 1.889e-08, -1.0, -0.002649, 1.889e-08, -1.0, -0.002649, 1.889e-08, -1.0, -0.002649, 1.889e-08, -1.0, -0.002649, 1.889e-08, -1.0, -0.002649, 1.889e-08, -1.0, -0.002649, 1.889e-08, -1.0, -0.002649, 1.889e-08, -1.0, -0.002649, 1.889e-08, 0.0, 0.004157, -1.0, 0.0, 0.004157, -1.0, 0.0, 0.004157, -1.0, 0.0, 0.004157, -1.0, 0.998, -0.06313, 6.553e-09, 0.998, -0.06313, 6.553e-09, 0.998, -0.06313, 6.553e-09, 0.998, -0.06313, 6.553e-09, 0.998, -0.06313, 6.553e-09, 0.998, -0.06313, 6.553e-09, 0.998, -0.06313, 6.553e-09, 0.998, -0.06313, 6.553e-09, 0.998, -0.06313, 6.553e-09, 0.998, -0.06313, 6.553e-09, 0.998, -0.06313, 6.553e-09, 0.998, -0.06313, 6.553e-09, 0.998, -0.06313, 6.553e-09, 0.998, -0.06313, 6.553e-09, 0.998, -0.06313, 6.553e-09, 0.998, -0.06313, 6.553e-09, 0.998, -0.06313, 6.553e-09, 6.401e-08, -0.2931, 0.9561, 6.401e-08, -0.2931, 0.9561, 6.401e-08, -0.2931, 0.9561, 6.401e-08, -0.2931, 0.9561, 0.0, -0.3973, 0.9177, 0.0, -0.3973, 0.9177, 0.0, -0.3973, 0.9177, 0.0, -0.3973, 0.9177, -6.213e-08, -0.492, 0.8706, -6.213e-08, -0.492, 0.8706, -6.213e-08, -0.492, 0.8706, -6.213e-08, -0.492, 0.8706, 6.156e-08, -0.5776, 0.8163, 6.156e-08, -0.5776, 0.8163, 6.156e-08, -0.5776, 0.8163, 6.156e-08, -0.5776, 0.8163, 0.0, -0.6549, 0.7557, 0.0, -0.6549, 0.7557, 0.0, -0.6549, 0.7557, 0.0, -0.6549, 0.7557, 0.0, -0.7244, 0.6894, 0.0, -0.7244, 0.6894, 0.0, -0.7244, 0.6894, 0.0, -0.7244, 0.6894, 0.0, -0.7866, 0.6175, 0.0, -0.7866, 0.6175, 0.0, -0.7866, 0.6175, 0.0, -0.7866, 0.6175, 7.772e-09, -0.8416, 0.5401, 7.772e-09, -0.8416, 0.5401, 7.772e-09, -0.8416, 0.5401, 7.772e-09, -0.8416, 0.5401, 8.869e-09, -0.8896, 0.4568, 8.869e-09, -0.8896, 0.4568, 8.869e-09, -0.8896, 0.4568, 8.869e-09, -0.8896, 0.4568, 0.0, -0.9301, 0.3674, 0.0, -0.9301, 0.3674, 0.0, -0.9301, 0.3674, 0.0, -0.9301, 0.3674, 0.0, -0.9625, 0.2713, 0.0, -0.9625, 0.2713, 0.0, -0.9625, 0.2713, 0.0, -0.9625, 0.2713, 0.0, -0.9858, 0.1682, 0.0, -0.9858, 0.1682, 0.0, -0.9858, 0.1682, 0.0, -0.9858, 0.1682, 0.0, -0.9983, 0.05783, 0.0, -0.9983, 0.05783, 0.0, -0.9983, 0.05783, 0.0, -0.9983, 0.05783, 0.0, -1.0, 0.0, 0.0, -1.0, 0.0, 0.0, -1.0, 0.0, 0.0, -1.0, 0.0, 6.874e-08, -0.2373, 0.9714, 6.874e-08, -0.2373, 0.9714, 6.874e-08, -0.2373, 0.9714, 6.874e-08, -0.2373, 0.9714, 0.0, 1.0, 0.0, 0.0, 1.0, 0.0, 0.0, 1.0, 0.0, 0.0, 1.0, 0.0, -1.0, -0.002649, 8.136e-08, -1.0, -0.002649, 8.136e-08, -1.0, -0.002649, 8.136e-08, -1.0, -0.002649, 8.136e-08, -1.0, -0.002649, 8.136e-08, -1.0, -0.002649, 8.136e-08, -1.0, -0.002649, 8.136e-08, -1.0, -0.002649, 8.136e-08, -1.0, -0.002649, 8.136e-08, -1.0, -0.002649, 8.136e-08, -1.0, -0.002649, 8.136e-08, -1.0, -0.002649, 8.136e-08, -1.0, -0.002649, 8.136e-08, -1.0, -0.002649, 8.136e-08, -1.0, -0.002649, 8.136e-08, -1.0, -0.002649, 8.136e-08, -1.0, -0.002649, 8.136e-08, 0.0, 0.004157, -1.0, 0.0, 0.004157, -1.0, 0.0, 0.004157, -1.0, 0.0, 0.004157, -1.0, 0.998, -0.06313, -7.711e-08, 0.998, -0.06313, -7.711e-08, 0.998, -0.06313, -7.711e-08, 0.998, -0.06313, -7.711e-08, 0.998, -0.06313, -7.711e-08, 0.998, -0.06313, -7.711e-08, 0.998, -0.06313, -7.711e-08, 0.998, -0.06313, -7.711e-08, 0.998, -0.06313, -7.711e-08, 0.998, -0.06313, -7.711e-08, 0.998, -0.06313, -7.711e-08, 0.998, -0.06313, -7.711e-08, 0.998, -0.06313, -7.711e-08, 0.998, -0.06313, -7.711e-08, 0.998, -0.06313, -7.711e-08, 0.998, -0.06313, -7.711e-08, 0.998, -0.06313, -7.711e-08, 1.28e-07, -0.2931, 0.9561, 1.28e-07, -0.2931, 0.9561, 1.28e-07, -0.2931, 0.9561, 1.28e-07, -0.2931, 0.9561, 6.295e-08, -0.3973, 0.9177, 6.295e-08, -0.3973, 0.9177, 6.295e-08, -0.3973, 0.9177, 6.295e-08, -0.3973, 0.9177, 0.0, -0.492, 0.8706, 0.0, -0.492, 0.8706, 0.0, -0.492, 0.8706, 0.0, -0.492, 0.8706, 0.0, -0.5776, 0.8163, 0.0, -0.5776, 0.8163, 0.0, -0.5776, 0.8163, 0.0, -0.5776, 0.8163, 0.0, -0.6549, 0.7557, 0.0, -0.6549, 0.7557, 0.0, -0.6549, 0.7557, 0.0, -0.6549, 0.7557, 0.0, -0.7244, 0.6894, 0.0, -0.7244, 0.6894, 0.0, -0.7244, 0.6894, 0.0, -0.7244, 0.6894, 0.0, -0.7866, 0.6175, 0.0, -0.7866, 0.6175, 0.0, -0.7866, 0.6175, 0.0, -0.7866, 0.6175, 1.554e-08, -0.8416, 0.5401, 1.554e-08, -0.8416, 0.5401, 1.554e-08, -0.8416, 0.5401, 1.554e-08, -0.8416, 0.5401, 8.869e-09, -0.8896, 0.4568, 8.869e-09, -0.8896, 0.4568, 8.869e-09, -0.8896, 0.4568, 8.869e-09, -0.8896, 0.4568, 0.0, -0.9301, 0.3674, 0.0, -0.9301, 0.3674, 0.0, -0.9301, 0.3674, 0.0, -0.9301, 0.3674, 0.0, -0.9625, 0.2713, 0.0, -0.9625, 0.2713, 0.0, -0.9625, 0.2713, 0.0, -0.9625, 0.2713, 0.0, -0.9858, 0.1682, 0.0, -0.9858, 0.1682, 0.0, -0.9858, 0.1682, 0.0, -0.9858, 0.1682, 0.0, -0.9983, 0.05783, 0.0, -0.9983, 0.05783, 0.0, -0.9983, 0.05783, 0.0, -0.9983, 0.05783, 0.0, -1.0, 0.0, 0.0, -1.0, 0.0, 0.0, -1.0, 0.0, 0.0, -1.0, 0.0, -6.874e-08, 0.2373, 0.9714, -6.874e-08, 0.2373, 0.9714, -6.874e-08, 0.2373, 0.9714, -6.874e-08, 0.2373, 0.9714, 0.0, -1.0, 0.0, 0.0, -1.0, 0.0, 0.0, -1.0, 0.0, 0.0, -1.0, 0.0, 1.0, 0.002649, 8.667e-08, 1.0, 0.002649, 8.667e-08, 1.0, 0.002649, 8.667e-08, 1.0, 0.002649, 8.667e-08, 1.0, 0.002649, 8.667e-08, 1.0, 0.002649, 8.667e-08, 1.0, 0.002649, 8.667e-08, 1.0, 0.002649, 8.667e-08, 1.0, 0.002649, 8.667e-08, 1.0, 0.002649, 8.667e-08, 1.0, 0.002649, 8.667e-08, 1.0, 0.002649, 8.667e-08, 1.0, 0.002649, 8.667e-08, 1.0, 0.002649, 8.667e-08, 1.0, 0.002649, 8.667e-08, 1.0, 0.002649, 8.667e-08, 1.0, 0.002649, 8.667e-08, 0.0, -0.004157, -1.0, 0.0, -0.004157, -1.0, 0.0, -0.004157, -1.0, 0.0, -0.004157, -1.0, -0.998, 0.06313, 1.374e-07, -0.998, 0.06313, 1.374e-07, -0.998, 0.06313, 1.374e-07, -0.998, 0.06313, 1.374e-07, -0.998, 0.06313, 1.374e-07, -0.998, 0.06313, 1.374e-07, -0.998, 0.06313, 1.374e-07, -0.998, 0.06313, 1.374e-07, -0.998, 0.06313, 1.374e-07, -0.998, 0.06313, 1.374e-07, -0.998, 0.06313, 1.374e-07, -0.998, 0.06313, 1.374e-07, -0.998, 0.06313, 1.374e-07, -0.998, 0.06313, 1.374e-07, -0.998, 0.06313, 1.374e-07, -0.998, 0.06313, 1.374e-07, -0.998, 0.06313, 1.374e-07, -1.28e-07, 0.2931, 0.9561, -1.28e-07, 0.2931, 0.9561, -1.28e-07, 0.2931, 0.9561, -1.28e-07, 0.2931, 0.9561, -6.295e-08, 0.3973, 0.9177, -6.295e-08, 0.3973, 0.9177, -6.295e-08, 0.3973, 0.9177, -6.295e-08, 0.3973, 0.9177, 0.0, 0.492, 0.8706, 0.0, 0.492, 0.8706, 0.0, 0.492, 0.8706, 0.0, 0.492, 0.8706, 0.0, 0.5776, 0.8163, 0.0, 0.5776, 0.8163, 0.0, 0.5776, 0.8163, 0.0, 0.5776, 0.8163, 0.0, 0.6549, 0.7557, 0.0, 0.6549, 0.7557, 0.0, 0.6549, 0.7557, 0.0, 0.6549, 0.7557, 0.0, 0.7244, 0.6894, 0.0, 0.7244, 0.6894, 0.0, 0.7244, 0.6894, 0.0, 0.7244, 0.6894, 0.0, 0.7865, 0.6175, 0.0, 0.7865, 0.6175, 0.0, 0.7865, 0.6175, 0.0, 0.7865, 0.6175, -7.772e-09, 0.8416, 0.5401, -7.772e-09, 0.8416, 0.5401, -7.772e-09, 0.8416, 0.5401, -7.772e-09, 0.8416, 0.5401, -8.869e-09, 0.8895, 0.4568, -8.869e-09, 0.8895, 0.4568, -8.869e-09, 0.8895, 0.4568, -8.869e-09, 0.8895, 0.4568, 0.0, 0.9301, 0.3674, 0.0, 0.9301, 0.3674, 0.0, 0.9301, 0.3674, 0.0, 0.9301, 0.3674, 0.0, 0.9625, 0.2713, 0.0, 0.9625, 0.2713, 0.0, 0.9625, 0.2713, 0.0, 0.9625, 0.2713, 0.0, 0.9858, 0.1682, 0.0, 0.9858, 0.1682, 0.0, 0.9858, 0.1682, 0.0, 0.9858, 0.1682, 0.0, 0.9983, 0.05782, 0.0, 0.9983, 0.05782, 0.0, 0.9983, 0.05782, 0.0, 0.9983, 0.05782, 0.0, 1.0, 0.0, 0.0, 1.0, 0.0, 0.0, 1.0, 0.0, 0.0, 1.0, 0.0, -6.874e-08, 0.2373, 0.9714, -6.874e-08, 0.2373, 0.9714, -6.874e-08, 0.2373, 0.9714, -6.874e-08, 0.2373, 0.9714, 0.0, -1.0, 0.0, 0.0, -1.0, 0.0, 0.0, -1.0, 0.0, 0.0, -1.0, 0.0, 1.0, 0.002649, 8.325e-08, 1.0, 0.002649, 8.325e-08, 1.0, 0.002649, 8.325e-08, 1.0, 0.002649, 8.325e-08, 1.0, 0.002649, 8.325e-08, 1.0, 0.002649, 8.325e-08, 1.0, 0.002649, 8.325e-08, 1.0, 0.002649, 8.325e-08, 1.0, 0.002649, 8.325e-08, 1.0, 0.002649, 8.325e-08, 1.0, 0.002649, 8.325e-08, 1.0, 0.002649, 8.325e-08, 1.0, 0.002649, 8.325e-08, 1.0, 0.002649, 8.325e-08, 1.0, 0.002649, 8.325e-08, 1.0, 0.002649, 8.325e-08, 1.0, 0.002649, 8.325e-08, 0.0, -0.004157, -1.0, 0.0, -0.004157, -1.0, 0.0, -0.004157, -1.0, 0.0, -0.004157, -1.0, -0.998, 0.06313, -4.695e-08, -0.998, 0.06313, -4.695e-08, -0.998, 0.06313, -4.695e-08, -0.998, 0.06313, -4.695e-08, -0.998, 0.06313, -4.695e-08, -0.998, 0.06313, -4.695e-08, -0.998, 0.06313, -4.695e-08, -0.998, 0.06313, -4.695e-08, -0.998, 0.06313, -4.695e-08, -0.998, 0.06313, -4.695e-08, -0.998, 0.06313, -4.695e-08, -0.998, 0.06313, -4.695e-08, -0.998, 0.06313, -4.695e-08, -0.998, 0.06313, -4.695e-08, -0.998, 0.06313, -4.695e-08, -0.998, 0.06313, -4.695e-08, -0.998, 0.06313, -4.695e-08, -1.28e-07, 0.2931, 0.9561, -1.28e-07, 0.2931, 0.9561, -1.28e-07, 0.2931, 0.9561, -1.28e-07, 0.2931, 0.9561, -6.296e-08, 0.3973, 0.9177, -6.296e-08, 0.3973, 0.9177, -6.296e-08, 0.3973, 0.9177, -6.296e-08, 0.3973, 0.9177, 0.0, 0.492, 0.8706, 0.0, 0.492, 0.8706, 0.0, 0.492, 0.8706, 0.0, 0.492, 0.8706, 0.0, 0.5776, 0.8163, 0.0, 0.5776, 0.8163, 0.0, 0.5776, 0.8163, 0.0, 0.5776, 0.8163, 0.0, 0.6549, 0.7557, 0.0, 0.6549, 0.7557, 0.0, 0.6549, 0.7557, 0.0, 0.6549, 0.7557, 0.0, 0.7244, 0.6894, 0.0, 0.7244, 0.6894, 0.0, 0.7244, 0.6894, 0.0, 0.7244, 0.6894, 0.0, 0.7866, 0.6175, 0.0, 0.7866, 0.6175, 0.0, 0.7866, 0.6175, 0.0, 0.7866, 0.6175, 0.0, 0.8416, 0.5401, 0.0, 0.8416, 0.5401, 0.0, 0.8416, 0.5401, 0.0, 0.8416, 0.5401, -8.869e-09, 0.8896, 0.4568, -8.869e-09, 0.8896, 0.4568, -8.869e-09, 0.8896, 0.4568, -8.869e-09, 0.8896, 0.4568, 0.0, 0.9301, 0.3674, 0.0, 0.9301, 0.3674, 0.0, 0.9301, 0.3674, 0.0, 0.9301, 0.3674, 0.0, 0.9625, 0.2713, 0.0, 0.9625, 0.2713, 0.0, 0.9625, 0.2713, 0.0, 0.9625, 0.2713, 0.0, 0.9858, 0.1682, 0.0, 0.9858, 0.1682, 0.0, 0.9858, 0.1682, 0.0, 0.9858, 0.1682, 0.0, 0.9983, 0.05783, 0.0, 0.9983, 0.05783, 0.0, 0.9983, 0.05783, 0.0, 0.9983, 0.05783, 0.0, 1.0, 0.0, 0.0, 1.0, 0.0, 0.0, 1.0, 0.0, 0.0, 1.0, 0.0])] * 3)])
me_cube = bpy.data.meshes.new('Cube')
me_cube.from_pydata([(0.5549, 0.5549, 0.2491), (0.7, 0.7, -0.2323), (0.5549, -0.5549, 0.2491), (0.7, -0.7, -0.2323), (-0.5549, 0.5549, 0.2491), (-0.7, 0.7, -0.2323), (-0.5549, -0.5549, 0.2491), (-0.7, -0.7, -0.2323), (-1.0, 0.0, -0.2323), (0.0, 1.0, -0.2323), (0.7, 0.7, 0.008379), (-0.7, -0.7, 0.008379), (0.7, -0.7, 0.008379), (-0.7, 0.7, 0.008379), (0.0, -0.7927, 0.2491), (0.7927, 0.0, 0.2491), (0.0, -1.0, -0.2323), (-0.7927, 0.0, 0.2491), (0.0, 0.7927, 0.2491), (1.0, 0.0, -0.2323), (0.0, 1.0, 0.008379), (1.0, 0.0, 0.008379), (0.0, 0.0, -0.2323), (-1.0, 0.0, 0.008379), (0.0, -1.0, 0.008379), (0.0, -0.9223, 0.2491), (-0.6456, -0.6456, 0.2491), (0.9223, 0.0, 0.2491), (0.6456, -0.6456, 0.2491), (-0.9223, 0.0, 0.2491), (-0.6456, 0.6456, 0.2491), (0.0, 0.9223, 0.2491), (0.6456, 0.6456, 0.2491), (0.0, 0.0, 0.04582), (0.0, -0.715, 0.04582), (0.0, 0.715, 0.04582), (0.715, 0.0, 0.04582), (-0.715, 0.0, 0.04582), (-0.5005, -0.5005, 0.04582), (0.5005, -0.5005, 0.04582), (-0.5005, 0.5005, 0.04582), (0.5005, 0.5005, 0.04582), (0.715, 0.0, 0.09305), (0.715, 0.0, 0.2018), (0.5005, 0.5005, 0.2018), (0.5005, 0.5005, 0.09305), (0.0, 0.715, 0.09305), (0.0, 0.715, 0.2018), (-0.5005, 0.5005, 0.2018), (-0.5005, 0.5005, 0.09305), (0.5005, -0.5005, 0.09305), (0.5005, -0.5005, 0.2018), (-0.5005, -0.5005, 0.2018), (-0.5005, -0.5005, 0.09305), (-0.715, 0.0, 0.09305), (-0.715, 0.0, 0.2018), (0.0, -0.715, 0.09305), (0.0, -0.715, 0.2018), (0.0, -1.0, 0.2491), (-0.7, -0.7, 0.2491), (1.0, 0.0, 0.2491), (0.7, -0.7, 0.2491), (-1.0, 0.0, 0.2491), (-0.7, 0.7, 0.2491), (0.0, 1.0, 0.2491), (0.7, 0.7, 0.2491), (0.0, -0.715, 0.2491), (-0.5005, -0.5005, 0.2491), (0.715, 0.0, 0.2491), (0.5005, -0.5005, 0.2491), (-0.715, 0.0, 0.2491), (-0.5005, 0.5005, 0.2491), (0.0, 0.715, 0.2491), (0.5005, 0.5005, 0.2491), (0.0, -0.9223, 0.301), (0.0, -0.7927, 0.301), (-0.5549, -0.5549, 0.301), (-0.6456, -0.6456, 0.301), (0.9223, 0.0, 0.301), (0.7927, 0.0, 0.301), (0.5549, -0.5549, 0.301), (0.6456, -0.6456, 0.301), (-0.9223, 0.0, 0.301), (-0.7927, 0.0, 0.301), (-0.5549, 0.5549, 0.301), (-0.6456, 0.6456, 0.301), (0.0, 0.9223, 0.301), (0.0, 0.7927, 0.301), (0.5549, 0.5549, 0.301), (0.6456, 0.6456, 0.301)], [], [(50, 42, 36, 39), (24, 58, 59, 11), (23, 62, 63, 13), (22, 19, 3, 16), (21, 60, 61, 12), (20, 64, 65, 10), (9, 20, 10, 1), (5, 13, 20, 9), (13, 63, 64, 20), (19, 21, 12, 3), (1, 10, 21, 19), (10, 65, 60, 21), (8, 22, 16, 7), (5, 9, 22, 8), (9, 1, 19, 22), (8, 23, 13, 5), (7, 11, 23, 8), (11, 59, 62, 23), (16, 24, 11, 7), (3, 12, 24, 16), (12, 61, 58, 24), (45, 46, 35, 41), (42, 45, 41, 36), (46, 49, 40, 35), (26, 25, 74, 77), (31, 30, 85, 86), (6, 17, 83, 76), (29, 26, 77, 82), (0, 15, 79, 88), (27, 32, 89, 78), (2, 14, 75, 80), (25, 28, 81, 74), (33, 37, 38, 34), (36, 33, 34, 39), (41, 35, 33, 36), (35, 40, 37, 33), (54, 53, 38, 37), (56, 50, 39, 34), (49, 54, 37, 40), (53, 56, 34, 38), (67, 66, 57, 52), (52, 57, 56, 53), (71, 70, 55, 48), (48, 55, 54, 49), (66, 69, 51, 57), (57, 51, 50, 56), (70, 67, 52, 55), (55, 52, 53, 54), (72, 71, 48, 47), (47, 48, 49, 46), (68, 73, 44, 43), (43, 44, 45, 42), (73, 72, 47, 44), (44, 47, 46, 45), (69, 68, 43, 51), (51, 43, 42, 50), (25, 26, 59, 58), (27, 28, 61, 60), (29, 30, 63, 62), (31, 32, 65, 64), (28, 25, 58, 61), (32, 27, 60, 65), (26, 29, 62, 59), (30, 31, 64, 63), (6, 14, 66, 67), (2, 15, 68, 69), (4, 17, 70, 71), (0, 18, 72, 73), (14, 2, 69, 66), (15, 0, 73, 68), (17, 6, 67, 70), (18, 4, 71, 72), (75, 76, 77, 74), (79, 80, 81, 78), (83, 84, 85, 82), (87, 88, 89, 86), (80, 75, 74, 81), (88, 79, 78, 89), (76, 83, 82, 77), (84, 87, 86, 85), (4, 18, 87, 84), (14, 6, 76, 75), (28, 27, 78, 81), (15, 2, 80, 79), (30, 29, 82, 85), (17, 4, 84, 83), (32, 31, 86, 89), (18, 0, 88, 87)])
_uv = me_cube.uv_layers.new(name='UVMap')
_uv.uv.foreach_set('vector', [0.6703, 0.7047, 0.6606, 0.625, 0.6606, 0.625, 0.6703, 0.7047, 0.5, 0.875, 0.625, 0.875, 0.625, 1.0, 0.5, 1.0, 0.5, 0.125, 0.625, 0.125, 0.625, 0.25, 0.5, 0.25, 0.25, 0.625, 0.375, 0.625, 0.375, 0.75, 0.25, 0.75, 0.5, 0.625, 0.625, 0.625, 0.625, 0.75, 0.5, 0.75, 0.5, 0.375, 0.625, 0.375, 0.625, 0.5, 0.5, 0.5, 0.375, 0.375, 0.5, 0.375, 0.5, 0.5, 0.375, 0.5, 0.375, 0.25, 0.5, 0.25, 0.5, 0.375, 0.375, 0.375, 0.5, 0.25, 0.625, 0.25, 0.625, 0.375, 0.5, 0.375, 0.375, 0.625, 0.5, 0.625, 0.5, 0.75, 0.375, 0.75, 0.375, 0.5, 0.5, 0.5, 0.5, 0.625, 0.375, 0.625, 0.5, 0.5, 0.625, 0.5, 0.625, 0.625, 0.5, 0.625, 0.125, 0.625, 0.25, 0.625, 0.25, 0.75, 0.125, 0.75, 0.125, 0.5, 0.25, 0.5, 0.25, 0.625, 0.125, 0.625, 0.25, 0.5, 0.375, 0.5, 0.375, 0.625, 0.25, 0.625, 0.375, 0.125, 0.5, 0.125, 0.5, 0.25, 0.375, 0.25, 0.375, 0.0, 0.5, 0.0, 0.5, 0.125, 0.375, 0.125, 0.5, 0.0, 0.625, 0.0, 0.625, 0.125, 0.5, 0.125, 0.375, 0.875, 0.5, 0.875, 0.5, 1.0, 0.375, 1.0, 0.375, 0.75, 0.5, 0.75, 0.5, 0.875, 0.375, 0.875, 0.5, 0.75, 0.625, 0.75, 0.625, 0.875, 0.5, 0.875, 0.6703, 0.5453, 0.75, 0.5356, 0.75, 0.5356, 0.6703, 0.5453, 0.6606, 0.625, 0.6703, 0.5453, 0.6703, 0.5453, 0.6606, 0.625, 0.75, 0.5356, 0.8297, 0.5453, 0.8297, 0.5453, 0.75, 0.5356, 0.8626, 0.7376, 0.75, 0.7403, 0.75, 0.7403, 0.8626, 0.7376, 0.75, 0.5097, 0.8626, 0.5124, 0.8626, 0.5124, 0.75, 0.5097, 0.842, 0.717, 0.8491, 0.625, 0.8491, 0.625, 0.842, 0.717, 0.8653, 0.625, 0.8626, 0.7376, 0.8626, 0.7376, 0.8653, 0.625, 0.658, 0.533, 0.6509, 0.625, 0.6509, 0.625, 0.658, 0.533, 0.6347, 0.625, 0.6374, 0.5124, 0.6374, 0.5124, 0.6347, 0.625, 0.658, 0.717, 0.75, 0.7241, 0.75, 0.7241, 0.658, 0.717, 0.75, 0.7403, 0.6374, 0.7376, 0.6374, 0.7376, 0.75, 0.7403, 0.75, 0.625, 0.8394, 0.625, 0.8297, 0.7047, 0.75, 0.7144, 0.6606, 0.625, 0.75, 0.625, 0.75, 0.7144, 0.6703, 0.7047, 0.6703, 0.5453, 0.75, 0.5356, 0.75, 0.625, 0.6606, 0.625, 0.75, 0.5356, 0.8297, 0.5453, 0.8394, 0.625, 0.75, 0.625, 0.8394, 0.625, 0.8297, 0.7047, 0.8297, 0.7047, 0.8394, 0.625, 0.75, 0.7144, 0.6703, 0.7047, 0.6703, 0.7047, 0.75, 0.7144, 0.8297, 0.5453, 0.8394, 0.625, 0.8394, 0.625, 0.8297, 0.5453, 0.8297, 0.7047, 0.75, 0.7144, 0.75, 0.7144, 0.8297, 0.7047, 0.8297, 0.7047, 0.75, 0.7144, 0.75, 0.7144, 0.8297, 0.7047, 0.8297, 0.7047, 0.75, 0.7144, 0.75, 0.7144, 0.8297, 0.7047, 0.8297, 0.5453, 0.8394, 0.625, 0.8394, 0.625, 0.8297, 0.5453, 0.8297, 0.5453, 0.8394, 0.625, 0.8394, 0.625, 0.8297, 0.5453, 0.75, 0.7144, 0.6703, 0.7047, 0.6703, 0.7047, 0.75, 0.7144, 0.75, 0.7144, 0.6703, 0.7047, 0.6703, 0.7047, 0.75, 0.7144, 0.8394, 0.625, 0.8297, 0.7047, 0.8297, 0.7047, 0.8394, 0.625, 0.8394, 0.625, 0.8297, 0.7047, 0.8297, 0.7047, 0.8394, 0.625, 0.75, 0.5356, 0.8297, 0.5453, 0.8297, 0.5453, 0.75, 0.5356, 0.75, 0.5356, 0.8297, 0.5453, 0.8297, 0.5453, 0.75, 0.5356, 0.6606, 0.625, 0.6703, 0.5453, 0.6703, 0.5453, 0.6606, 0.625, 0.6606, 0.625, 0.6703, 0.5453, 0.6703, 0.5453, 0.6606, 0.625, 0.6703, 0.5453, 0.75, 0.5356, 0.75, 0.5356, 0.6703, 0.5453, 0.6703, 0.5453, 0.75, 0.5356, 0.75, 0.5356, 0.6703, 0.5453, 0.6703, 0.7047, 0.6606, 0.625, 0.6606, 0.625, 0.6703, 0.7047, 0.6703, 0.7047, 0.6606, 0.625, 0.6606, 0.625, 0.6703, 0.7047, 0.75, 0.7403, 0.8626, 0.7376, 0.875, 0.75, 0.75, 0.75, 0.6347, 0.625, 0.6374, 0.7376, 0.625, 0.75, 0.625, 0.625, 0.8653, 0.625, 0.8626, 0.5124, 0.875, 0.5, 0.875, 0.625, 0.75, 0.5097, 0.6374, 0.5124, 0.625, 0.5, 0.75, 0.5, 0.6374, 0.7376, 0.75, 0.7403, 0.75, 0.75, 0.625, 0.75, 0.6374, 0.5124, 0.6347, 0.625, 0.625, 0.625, 0.625, 0.5, 0.8626, 0.7376, 0.8653, 0.625, 0.875, 0.625, 0.875, 0.75, 0.8626, 0.5124, 0.75, 0.5097, 0.75, 0.5, 0.875, 0.5, 0.842, 0.717, 0.75, 0.7241, 0.75, 0.7144, 0.8297, 0.7047, 0.658, 0.717, 0.6509, 0.625, 0.6606, 0.625, 0.6703, 0.7047, 0.842, 0.533, 0.8491, 0.625, 0.8394, 0.625, 0.8297, 0.5453, 0.658, 0.533, 0.75, 0.5259, 0.75, 0.5356, 0.6703, 0.5453, 0.75, 0.7241, 0.658, 0.717, 0.6703, 0.7047, 0.75, 0.7144, 0.6509, 0.625, 0.658, 0.533, 0.6703, 0.5453, 0.6606, 0.625, 0.8491, 0.625, 0.842, 0.717, 0.8297, 0.7047, 0.8394, 0.625, 0.75, 0.5259, 0.842, 0.533, 0.8297, 0.5453, 0.75, 0.5356, 0.75, 0.7241, 0.842, 0.717, 0.8626, 0.7376, 0.75, 0.7403, 0.6509, 0.625, 0.658, 0.717, 0.6374, 0.7376, 0.6347, 0.625, 0.8491, 0.625, 0.842, 0.533, 0.8626, 0.5124, 0.8653, 0.625, 0.75, 0.5259, 0.658, 0.533, 0.6374, 0.5124, 0.75, 0.5097, 0.658, 0.717, 0.75, 0.7241, 0.75, 0.7403, 0.6374, 0.7376, 0.658, 0.533, 0.6509, 0.625, 0.6347, 0.625, 0.6374, 0.5124, 0.842, 0.717, 0.8491, 0.625, 0.8653, 0.625, 0.8626, 0.7376, 0.842, 0.533, 0.75, 0.5259, 0.75, 0.5097, 0.8626, 0.5124, 0.842, 0.533, 0.75, 0.5259, 0.75, 0.5259, 0.842, 0.533, 0.75, 0.7241, 0.842, 0.717, 0.842, 0.717, 0.75, 0.7241, 0.6374, 0.7376, 0.6347, 0.625, 0.6347, 0.625, 0.6374, 0.7376, 0.6509, 0.625, 0.658, 0.717, 0.658, 0.717, 0.6509, 0.625, 0.8626, 0.5124, 0.8653, 0.625, 0.8653, 0.625, 0.8626, 0.5124, 0.8491, 0.625, 0.842, 0.533, 0.842, 0.533, 0.8491, 0.625, 0.6374, 0.5124, 0.75, 0.5097, 0.75, 0.5097, 0.6374, 0.5124, 0.75, 0.5259, 0.658, 0.533, 0.658, 0.533, 0.75, 0.5259])
_uv = me_cube.uv_layers.new(name='automap')
_uv.uv.foreach_set('vector', [0.05481, 0.4441, 0.5, 0.4441, 0.5, 0.4021, 0.05481, 0.4021, 0.5, 0.3688, 0.5, 0.5829, -0.1226, 0.5829, -0.1226, 0.3688, 0.5, 0.3688, 0.5, 0.5829, 1.123, 0.5829, 1.123, 0.3688, 0.5, 0.5, 1.389, 0.5, 1.123, -0.1226, 0.5, -0.3894, 0.5, 0.3688, 0.5, 0.5829, -0.1226, 0.5829, -0.1226, 0.3688, 0.5, 0.3688, 0.5, 0.5829, 1.123, 0.5829, 1.123, 0.3688, 0.5, 0.1547, 0.5, 0.3688, 1.123, 0.3688, 1.123, 0.1547, -0.1226, 0.1547, -0.1226, 0.3688, 0.5, 0.3688, 0.5, 0.1547, -0.1226, 0.3688, -0.1226, 0.5829, 0.5, 0.5829, 0.5, 0.3688, 0.5, 0.1547, 0.5, 0.3688, -0.1226, 0.3688, -0.1226, 0.1547, 1.123, 0.1547, 1.123, 0.3688, 0.5, 0.3688, 0.5, 0.1547, 1.123, 0.3688, 1.123, 0.5829, 0.5, 0.5829, 0.5, 0.3688, -0.3894, 0.5, 0.5, 0.5, 0.5, -0.3894, -0.1226, -0.1226, -0.1226, 1.123, 0.5, 1.389, 0.5, 0.5, -0.3894, 0.5, 0.5, 1.389, 1.123, 1.123, 1.389, 0.5, 0.5, 0.5, 0.5, 0.1547, 0.5, 0.3688, 1.123, 0.3688, 1.123, 0.1547, -0.1226, 0.1547, -0.1226, 0.3688, 0.5, 0.3688, 0.5, 0.1547, -0.1226, 0.3688, -0.1226, 0.5829, 0.5, 0.5829, 0.5, 0.3688, 0.5, 0.1547, 0.5, 0.3688, -0.1226, 0.3688, -0.1226, 0.1547, 1.123, 0.1547, 1.123, 0.3688, 0.5, 0.3688, 0.5, 0.1547, 1.123, 0.3688, 1.123, 0.5829, 0.5, 0.5829, 0.5, 0.3688, 0.9452, 0.4441, 0.5, 0.4441, 0.5, 0.4021, 0.9452, 0.4021, 0.5, 0.4441, 0.9452, 0.4441, 0.9452, 0.4021, 0.5, 0.4021, 0.5, 0.4441, 0.05481, 0.4441, 0.05481, 0.4021, 0.5, 0.4021, -0.07424, 0.5829, 0.5, 0.5829, 0.5, 0.629, -0.07424, 0.629, 0.5, 0.5829, -0.07424, 0.5829, -0.07424, 0.629, 0.5, 0.629, 0.006444, 0.5829, 0.5, 0.5829, 0.5, 0.629, 0.006444, 0.629, 0.5, 0.5829, -0.07424, 0.5829, -0.07424, 0.629, 0.5, 0.629, 0.9936, 0.5829, 0.5, 0.5829, 0.5, 0.629, 0.9936, 0.629, 0.5, 0.5829, 1.074, 0.5829, 1.074, 0.629, 0.5, 0.629, 0.9936, 0.5829, 0.5, 0.5829, 0.5, 0.629, 0.9936, 0.629, 0.5, 0.5829, 1.074, 0.5829, 1.074, 0.629, 0.5, 0.629, 0.5, 0.5, -0.136, 0.5, 0.05481, 0.05481, 0.5, -0.136, 1.136, 0.5, 0.5, 0.5, 0.5, -0.136, 0.9452, 0.05481, 0.9452, 0.9452, 0.5, 1.136, 0.5, 0.5, 1.136, 0.5, 0.5, 1.136, 0.05481, 0.9452, -0.136, 0.5, 0.5, 0.5, 0.5, 0.4441, 0.05481, 0.4441, 0.05481, 0.4021, 0.5, 0.4021, 0.5, 0.4441, 0.9452, 0.4441, 0.9452, 0.4021, 0.5, 0.4021, 0.9452, 0.4441, 0.5, 0.4441, 0.5, 0.4021, 0.9452, 0.4021, 0.05481, 0.4441, 0.5, 0.4441, 0.5, 0.4021, 0.05481, 0.4021, 0.05481, 0.5829, 0.5, 0.5829, 0.5, 0.5408, 0.05481, 0.5408, 0.05481, 0.5408, 0.5, 0.5408, 0.5, 0.4441, 0.05481, 0.4441, 0.9452, 0.5829, 0.5, 0.5829, 0.5, 0.5408, 0.9452, 0.5408, 0.9452, 0.5408, 0.5, 0.5408, 0.5, 0.4441, 0.9452, 0.4441, 0.5, 0.5829, 0.9452, 0.5829, 0.9452, 0.5408, 0.5, 0.5408, 0.5, 0.5408, 0.9452, 0.5408, 0.9452, 0.4441, 0.5, 0.4441, 0.5, 0.5829, 0.05481, 0.5829, 0.05481, 0.5408, 0.5, 0.5408, 0.5, 0.5408, 0.05481, 0.5408, 0.05481, 0.4441, 0.5, 0.4441, 0.5, 0.5829, 0.05481, 0.5829, 0.05481, 0.5408, 0.5, 0.5408, 0.5, 0.5408, 0.05481, 0.5408, 0.05481, 0.4441, 0.5, 0.4441, 0.5, 0.5829, 0.9452, 0.5829, 0.9452, 0.5408, 0.5, 0.5408, 0.5, 0.5408, 0.9452, 0.5408, 0.9452, 0.4441, 0.5, 0.4441, 0.9452, 0.5829, 0.5, 0.5829, 0.5, 0.5408, 0.9452, 0.5408, 0.9452, 0.5408, 0.5, 0.5408, 0.5, 0.4441, 0.9452, 0.4441, 0.05481, 0.5829, 0.5, 0.5829, 0.5, 0.5408, 0.05481, 0.5408, 0.05481, 0.5408, 0.5, 0.5408, 0.5, 0.4441, 0.05481, 0.4441, 0.5, -0.3203, -0.07424, -0.07424, -0.1226, -0.1226, 0.5, -0.3894, 1.32, 0.5, 1.074, -0.07424, 1.123, -0.1226, 1.389, 0.5, -0.3203, 0.5, -0.07424, 1.074, -0.1226, 1.123, -0.3894, 0.5, 0.5, 1.32, 1.074, 1.074, 1.123, 1.123, 0.5, 1.389, 1.074, -0.07424, 0.5, -0.3203, 0.5, -0.3894, 1.123, -0.1226, 1.074, 1.074, 1.32, 0.5, 1.389, 0.5, 1.123, 1.123, -0.07424, -0.07424, -0.3203, 0.5, -0.3894, 0.5, -0.1226, -0.1226, -0.07424, 1.074, 0.5, 1.32, 0.5, 1.389, -0.1226, 1.123, 0.006444, 0.006444, 0.5, -0.2051, 0.5, -0.136, 0.05481, 0.05481, 0.9936, 0.006444, 1.205, 0.5, 1.136, 0.5, 0.9452, 0.05481, 0.006444, 0.9936, -0.2051, 0.5, -0.136, 0.5, 0.05481, 0.9452, 0.9936, 0.9936, 0.5, 1.205, 0.5, 1.136, 0.9452, 0.9452, 0.5, -0.2051, 0.9936, 0.006444, 0.9452, 0.05481, 0.5, -0.136, 1.205, 0.5, 0.9936, 0.9936, 0.9452, 0.9452, 1.136, 0.5, -0.2051, 0.5, 0.006444, 0.006444, 0.05481, 0.05481, -0.136, 0.5, 0.5, 1.205, 0.006444, 0.9936, 0.05481, 0.9452, 0.5, 1.136, 0.5, -0.2051, 0.006444, 0.006444, -0.07424, -0.07424, 0.5, -0.3203, 1.205, 0.5, 0.9936, 0.006444, 1.074, -0.07424, 1.32, 0.5, -0.2051, 0.5, 0.006444, 0.9936, -0.07424, 1.074, -0.3203, 0.5, 0.5, 1.205, 0.9936, 0.9936, 1.074, 1.074, 0.5, 1.32, 0.9936, 0.006444, 0.5, -0.2051, 0.5, -0.3203, 1.074, -0.07424, 0.9936, 0.9936, 1.205, 0.5, 1.32, 0.5, 1.074, 1.074, 0.006444, 0.006444, -0.2051, 0.5, -0.3203, 0.5, -0.07424, -0.07424, 0.006444, 0.9936, 0.5, 1.205, 0.5, 1.32, -0.07424, 1.074, 0.006444, 0.5829, 0.5, 0.5829, 0.5, 0.629, 0.006444, 0.629, 0.5, 0.5829, 0.006444, 0.5829, 0.006444, 0.629, 0.5, 0.629, -0.07424, 0.5829, 0.5, 0.5829, 0.5, 0.629, -0.07424, 0.629, 0.5, 0.5829, 0.006444, 0.5829, 0.006444, 0.629, 0.5, 0.629, 1.074, 0.5829, 0.5, 0.5829, 0.5, 0.629, 1.074, 0.629, 0.5, 0.5829, 0.9936, 0.5829, 0.9936, 0.629, 0.5, 0.629, 1.074, 0.5829, 0.5, 0.5829, 0.5, 0.629, 1.074, 0.629, 0.5, 0.5829, 0.9936, 0.5829, 0.9936, 0.629, 0.5, 0.629])
_uv.active_render = True
me_cube.materials.append(mat_matte_paint)
me_cube.use_mirror_vertex_groups = False
me_cube.auto_texspace = False
me_cube.update()

# ---- objects
ob_circle = bpy.data.objects.new('Circle', me_circle)
ob_cube_002 = bpy.data.objects.new('Cube.002', me_cube_002)
ob_cube = bpy.data.objects.new('Cube', me_cube)

# ---- transforms, parenting, visibility, modifiers, constraints
ob_circle.location = (0.0, -0.04558, -0.0568)
ob_circle.rotation_euler = (0.0, 0.0, -0.4712)
ob_circle.scale = (0.8055, 0.8055, 0.8055)
ob_cube_002.location = (-0.5724, -0.9243, 0.05088)
ob_cube_002.rotation_euler = (-1.629e-07, 0.0, 0.0)
ob_cube_002.scale = (0.1076, 0.1076, 0.1076)
ob_cube_002.color = (0.8, 0.8, 0.8, 1.0)
ob_cube.location = (0.0, 0.0, 0.0)
ob_cube.scale = (1.0, 1.0, 0.6683)
ob_cube.lock_rotations_4d = False
ob_cube.empty_display_type = 'ARROWS'
ob_cube.lineart.crease_threshold = 0.0
_m = ob_cube.modifiers.new('Subdivision', 'SUBSURF')
_m.levels = 3

# ---- collection membership
scene.collection.objects.link(ob_circle)
scene.collection.objects.link(ob_cube_002)
col_collection.objects.link(ob_cube)

# ---- scene / render settings (as saved in the file)
scene.frame_start = 1; scene.frame_end = 250; scene.frame_set(177)
scene.render.engine = 'BLENDER_EEVEE_NEXT'
scene.cycles.sampling_pattern = 'TABULATED_SOBOL'
scene.view_settings.view_transform = 'Filmic'
bpy.context.view_layer.update()

# ---- added for rendering (the .blend has no active camera and no usable light): camera, sun
cam_auto = bpy.data.cameras.new('AutoCamera')
cam_auto.lens = 50.0
cam_auto.sensor_width = 36.0
cam_auto.clip_end = 1000.0
ob_auto_camera = bpy.data.objects.new('AutoCamera', cam_auto)
scene.collection.objects.link(ob_auto_camera)
ob_auto_camera.location = (2.64855, -3.18168, 2.14178)
ob_auto_camera.rotation_euler = (1.09748, -7.21219e-08, 0.694738)
scene.camera = ob_auto_camera
light_auto_sun = bpy.data.lights.new('AutoSun', 'SUN')
light_auto_sun.energy = 3.0
light_auto_sun.angle = 0.0523599
ob_auto_sun = bpy.data.objects.new('AutoSun', light_auto_sun)
scene.collection.objects.link(ob_auto_sun)
ob_auto_sun.rotation_euler = (0.872665, 0.174533, 0.523599)
bpy.context.view_layer.update()
